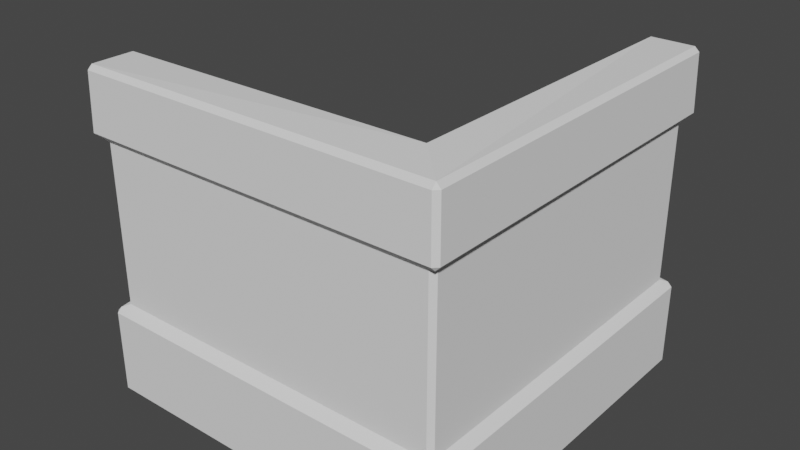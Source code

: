 # Source: room.blend  (saved by Blender 3.5.10; exported with 4.5.12 LTS)
import bpy
from mathutils import Matrix  # noqa: F401  (used for matrix-valued properties, if any)

bpy.ops.wm.read_factory_settings(use_empty=True)
scene = bpy.context.scene
scene.name = 'Scene'

# ---- collections
col_collection = bpy.data.collections.new('Collection'); scene.collection.children.link(col_collection)

# ---- world
world_world = bpy.data.worlds.new('World'); scene.world = world_world
world_world.use_nodes = True; world_world.node_tree.nodes.clear()
_N = world_world.node_tree.nodes; _L = world_world.node_tree.links
n0 = _N.new('ShaderNodeOutputWorld'); n0.name = 'World Output'; n0.location = (300, 300)
n1 = _N.new('ShaderNodeBackground'); n1.name = 'Background'; n1.location = (10, 300)
n1.inputs[0].default_value = (0.05088, 0.05088, 0.05088, 1.0)
_L.new(n1.outputs[0], n0.inputs[0])
n0.is_active_output = True
world_world.color = (0.05088, 0.05088, 0.05088)
world_world.use_sun_shadow = False
world_world.sun_shadow_jitter_overblur = 0.0

# ---- meshes
me_plane = bpy.data.meshes.new('Plane')
me_plane.from_pydata([(-1.0, -1.0, 0.0), (1.0, -1.0, 0.0), (-1.0, 1.0, 0.0), (1.0, 1.0, 0.0)], [], [(0, 1, 3, 2)])
_uv = me_plane.uv_layers.new(name='UVMap')
_uv.uv.foreach_set('vector', [0.0, 0.0, 1.0, 0.0, 1.0, 1.0, 0.0, 1.0])
me_plane.update()
me_plane_002 = bpy.data.meshes.new('Plane.002')
me_plane_002.from_pydata([(-0.144, -1.0, 0.0), (0.144, -1.0, 0.0), (-0.144, 1.0, 0.0), (0.144, 1.0, 0.0)], [], [(0, 1, 3, 2)])
_uv = me_plane_002.uv_layers.new(name='UVMap')
_uv.uv.foreach_set('vector', [0.0, 0.0, 1.0, 0.0, 1.0, 1.0, 0.0, 1.0])
me_plane_002.update()
me_cube_001 = bpy.data.meshes.new('Cube.001')
me_cube_001.from_pydata([(-1.0, -1.23, -1.0), (1.23, -1.23, -1.0), (1.23, 1.0, -1.0), (-1.0, -1.0, -1.0), (1.0, -1.0, -1.0), (1.0, 1.0, -1.0), (-1.0, -1.23, -0.4235), (-1.0, -1.23, 0.6398), (1.23, 1.0, 0.6398), (1.23, 1.0, -0.4235), (1.23, -1.23, -0.4235), (1.23, -1.23, 0.6398), (-1.0, -1.0, 0.6398), (-1.0, -1.0, -0.4235), (1.0, 1.0, -0.4235), (1.0, 1.0, 0.6398), (1.0, -1.0, 0.6398), (1.0, -1.0, -0.4235), (1.286, -1.286, -1.0), (1.286, 1.056, -1.0), (1.276, 1.046, 1.046), (1.276, -1.276, 1.046), (-1.056, -1.286, -1.0), (-1.046, -1.276, 1.046), (0.9441, -0.9441, -1.0), (0.9441, 1.056, -1.0), (0.9544, 1.046, 1.046), (0.9762, -0.9762, 1.071), (-1.056, -0.9441, -1.0), (-1.046, -0.9544, 1.046), (1.286, 1.056, -0.4235), (0.9441, 1.056, -0.4235), (0.9441, 1.056, 0.6398), (1.286, 1.056, 0.6398), (-1.056, -1.286, 0.6398), (-1.056, -0.9441, 0.6398), (-1.056, -0.9441, -0.4235), (-1.056, -1.286, -0.4235), (0.9441, -0.9441, 0.6398), (0.9441, -0.9441, -0.4235), (1.286, -1.286, 0.6398), (1.286, -1.286, -0.4235), (0.9091, -0.6905, 0.007146), (0.9091, -0.6905, 0.09559), (0.9091, 0.5276, 0.09559), (0.9091, 0.5276, 0.007146)], [], [(4, 3, 28, 24), (7, 11, 40, 34), (2, 5, 25, 19), (12, 7, 34, 35), (5, 4, 24, 25), (2, 1, 4, 5), (17, 14, 31, 39), (1, 0, 3, 4), (15, 16, 38, 32), (8, 15, 32, 33), (0, 1, 18, 22), (13, 17, 39, 36), (9, 10, 41, 30), (3, 0, 22, 28), (11, 8, 33, 40), (9, 14, 15, 8), (7, 12, 13, 6), (12, 16, 17, 13), (16, 15, 14, 17), (11, 7, 6, 10), (8, 11, 10, 9), (14, 9, 30, 31), (20, 33, 32, 26), (19, 30, 41, 18), (24, 28, 36, 39), (18, 41, 37, 22), (33, 20, 21, 40), (21, 20, 26, 27), (23, 21, 27, 29), (38, 35, 29, 27), (40, 21, 23, 34), (25, 24, 39, 31), (32, 38, 27, 26), (22, 37, 36, 28), (30, 19, 25, 31), (34, 23, 29, 35), (6, 13, 36, 37), (10, 6, 37, 41), (16, 12, 35, 38), (1, 2, 19, 18), (44, 45, 42, 43)])
_k = {(12, 13): 0.0621, (12, 16): 0.0621, (16, 17): 0.0621, (13, 17): 0.0621, (44, 45): 0.0621}
me_cube_001.attributes.new('crease_edge', 'FLOAT', 'EDGE').data.foreach_set('value', [_k.get((min(e.vertices), max(e.vertices)), 0.0) for e in me_cube_001.edges])
_uv = me_cube_001.uv_layers.new(name='UVMap')
_uv.uv.foreach_set('vector', [0.375, 0.75, 0.375, 1.0, 0.375, 1.0, 0.375, 0.75, 0.5665, 1.0, 0.5665, 0.75, 0.5665, 0.75, 0.5665, 1.0, 0.375, 0.5, 0.375, 0.5, 0.375, 0.5, 0.375, 0.5, 0.5665, 1.0, 0.5665, 1.0, 0.5665, 1.0, 0.5665, 1.0, 0.375, 0.5, 0.375, 0.75, 0.375, 0.75, 0.375, 0.5, 0.375, 0.5, 0.375, 0.75, 0.375, 0.75, 0.375, 0.5, 0.4335, 0.75, 0.4335, 0.5, 0.4335, 0.5, 0.4335, 0.75, 0.375, 0.75, 0.375, 1.0, 0.375, 1.0, 0.375, 0.75, 0.5665, 0.5, 0.5665, 0.75, 0.5665, 0.75, 0.5665, 0.5, 0.5665, 0.5, 0.5665, 0.5, 0.5665, 0.5, 0.5665, 0.5, 0.375, 1.0, 0.375, 0.75, 0.375, 0.75, 0.375, 1.0, 0.4335, 1.0, 0.4335, 0.75, 0.4335, 0.75, 0.4335, 1.0, 0.4335, 0.5, 0.4335, 0.75, 0.4335, 0.75, 0.4335, 0.5, 0.375, 1.0, 0.375, 1.0, 0.375, 1.0, 0.375, 1.0, 0.5665, 0.75, 0.5665, 0.5, 0.5665, 0.5, 0.5665, 0.75, 0.4335, 0.5, 0.4335, 0.5, 0.5665, 0.5, 0.5665, 0.5, 0.5665, 1.0, 0.5665, 1.0, 0.4335, 1.0, 0.4335, 1.0, 0.5665, 1.0, 0.5665, 0.75, 0.4335, 0.75, 0.4335, 1.0, 0.5665, 0.75, 0.5665, 0.5, 0.4335, 0.5, 0.4335, 0.75, 0.5665, 0.75, 0.5665, 1.0, 0.4335, 1.0, 0.4335, 0.75, 0.5665, 0.5, 0.5665, 0.75, 0.4335, 0.75, 0.4335, 0.5, 0.4335, 0.5, 0.4335, 0.5, 0.4335, 0.5, 0.4335, 0.5, 0.625, 0.5, 0.5665, 0.5, 0.5665, 0.5, 0.625, 0.5, 0.375, 0.5, 0.4335, 0.5, 0.4335, 0.75, 0.375, 0.75, 0.375, 0.75, 0.375, 1.0, 0.4335, 1.0, 0.4335, 0.75, 0.375, 0.75, 0.4335, 0.75, 0.4335, 1.0, 0.375, 1.0, 0.5665, 0.5, 0.625, 0.5, 0.625, 0.75, 0.5665, 0.75, 0.625, 0.75, 0.625, 0.5, 0.625, 0.5, 0.625, 0.75, 0.625, 1.0, 0.625, 0.75, 0.625, 0.75, 0.625, 1.0, 0.5665, 0.75, 0.5665, 1.0, 0.625, 1.0, 0.625, 0.75, 0.5665, 0.75, 0.625, 0.75, 0.625, 1.0, 0.5665, 1.0, 0.375, 0.5, 0.375, 0.75, 0.4335, 0.75, 0.4335, 0.5, 0.5665, 0.5, 0.5665, 0.75, 0.625, 0.75, 0.625, 0.5, 0.375, 1.0, 0.4335, 1.0, 0.4335, 1.0, 0.375, 1.0, 0.4335, 0.5, 0.375, 0.5, 0.375, 0.5, 0.4335, 0.5, 0.5665, 1.0, 0.625, 1.0, 0.625, 1.0, 0.5665, 1.0, 0.4335, 1.0, 0.4335, 1.0, 0.4335, 1.0, 0.4335, 1.0, 0.4335, 0.75, 0.4335, 1.0, 0.4335, 1.0, 0.4335, 0.75, 0.5665, 0.75, 0.5665, 1.0, 0.5665, 1.0, 0.5665, 0.75, 0.375, 0.75, 0.375, 0.5, 0.375, 0.5, 0.375, 0.75, 0.5665, 0.75, 0.4335, 0.75, 0.4335, 0.5, 0.5665, 0.5])
me_cube_001.update()
me_cube_004 = bpy.data.meshes.new('Cube.004')
me_cube_004.from_pydata([(-1.903, -3.087, -1.084), (-1.899, -3.085, -0.6397), (-1.446, -3.086, -1.088), (-1.442, -3.084, -0.6436), (-1.921, -3.032, -1.088), (-1.903, -3.032, -1.107), (-1.939, -3.014, -1.125), (-1.921, -3.032, -0.6397), (-1.939, -3.014, -0.6029), (-1.903, -3.032, -0.6213), (-1.442, -3.032, -1.107), (-1.424, -3.032, -1.088), (-1.406, -3.014, -1.125), (-1.424, -3.032, -0.6397), (-1.442, -3.032, -0.6213), (-1.406, -3.014, -0.6029), (-2.054, -3.108, -1.222), (-2.036, -3.108, -1.24), (-2.036, -3.126, -1.222), (-2.054, -3.108, -0.5063), (-2.036, -3.126, -0.5063), (-2.036, -3.108, -0.4879), (-1.309, -3.108, -1.24), (-1.291, -3.108, -1.222), (-1.309, -3.126, -1.222), (-1.291, -3.108, -0.5063), (-1.309, -3.108, -0.4879), (-1.309, -3.126, -0.5063), (-2.036, -3.014, -1.222), (-2.036, -3.032, -1.24), (-2.054, -3.032, -1.222), (-2.054, -3.032, -0.5063), (-2.036, -3.032, -0.4879), (-2.036, -3.014, -0.5063), (-1.309, -3.014, -1.222), (-1.291, -3.032, -1.222), (-1.309, -3.032, -1.24), (-1.309, -3.014, -0.5063), (-1.309, -3.032, -0.4879), (-1.291, -3.032, -0.5063), (-1.91, -3.086, -1.093), (-1.903, -3.067, -1.107), (-1.921, -3.067, -1.088), (-1.921, -3.067, -0.6397), (-1.903, -3.067, -0.6213), (-1.907, -3.085, -0.6326), (-1.438, -3.086, -1.095), (-1.424, -3.067, -1.088), (-1.442, -3.067, -1.107), (-1.435, -3.084, -0.635), (-1.442, -3.067, -0.6213), (-1.424, -3.067, -0.6397)], [], [(31, 30, 16, 19), (29, 36, 22, 17), (35, 39, 25, 23), (38, 32, 21, 26), (1, 0, 40, 45), (18, 24, 27, 20), (10, 5, 41, 48), (8, 6, 28, 33), (13, 11, 47, 51), (12, 15, 37, 34), (0, 1, 3, 2), (6, 12, 34, 28), (15, 8, 33, 37), (9, 14, 50, 44), (0, 2, 46, 40), (3, 1, 45, 49), (2, 3, 49, 46), (4, 5, 6), (7, 8, 9), (10, 11, 12), (13, 14, 15), (16, 17, 18), (19, 20, 21), (22, 23, 24), (25, 26, 27), (28, 29, 30), (31, 32, 33), (34, 35, 36), (37, 38, 39), (40, 41, 42), (43, 44, 45), (46, 47, 48), (49, 50, 51), (30, 31, 33, 28), (28, 34, 36, 29), (34, 37, 39, 35), (37, 33, 32, 38), (18, 20, 19, 16), (17, 22, 24, 18), (23, 25, 27, 24), (26, 21, 20, 27), (31, 19, 21, 32), (25, 39, 38, 26), (35, 23, 22, 36), (16, 30, 29, 17), (6, 8, 7, 4), (5, 10, 12, 6), (11, 13, 15, 12), (14, 9, 8, 15), (42, 43, 45, 40), (40, 46, 48, 41), (46, 49, 51, 47), (49, 45, 44, 50), (10, 48, 47, 11), (50, 14, 13, 51), (9, 44, 43, 7), (41, 5, 4, 42), (4, 7, 43, 42)])
_k = {(0, 1): 0.0621, (0, 2): 0.0621, (2, 3): 0.0621, (1, 3): 0.0621, (30, 31): 0.0621, (28, 33): 0.0621, (28, 34): 0.0621, (29, 36): 0.0621, (34, 37): 0.0621, (35, 39): 0.0621, (33, 37): 0.0621, (32, 38): 0.0621, (18, 20): 0.0621, (16, 19): 0.0621, (17, 22): 0.0621, (18, 24): 0.0621, (23, 25): 0.0621, (24, 27): 0.0621, (21, 26): 0.0621, (20, 27): 0.0621, (6, 8): 0.0621, (4, 7): 0.0621, (5, 10): 0.0621, (6, 12): 0.0621, (11, 13): 0.0621, (12, 15): 0.0621, (9, 14): 0.0621, (8, 15): 0.0621, (42, 43): 0.0621, (40, 45): 0.0621, (40, 46): 0.0621, (41, 48): 0.0621, (46, 49): 0.0621, (47, 51): 0.0621, (45, 49): 0.0621, (44, 50): 0.0621}
me_cube_004.attributes.new('crease_edge', 'FLOAT', 'EDGE').data.foreach_set('value', [_k.get((min(e.vertices), max(e.vertices)), 0.0) for e in me_cube_004.edges])
_uv = me_cube_004.uv_layers.new(name='UVMap')
_uv.uv.foreach_set('vector', [0.4368, 1.0, 0.5632, 1.0, 0.5632, 1.0, 0.4368, 1.0, 0.5665, 0.994, 0.5665, 0.756, 0.5665, 0.756, 0.5665, 0.994, 0.5632, 0.75, 0.4368, 0.75, 0.4368, 0.75, 0.5632, 0.75, 0.4335, 0.756, 0.4335, 0.994, 0.4335, 0.994, 0.4335, 0.756, 0.4607, 0.9497, 0.5393, 0.9497, 0.5407, 0.9523, 0.4593, 0.9522, 0.5632, 0.994, 0.5632, 0.756, 0.4368, 0.756, 0.4368, 0.994, 0.5429, 0.7997, 0.5429, 0.9503, 0.5429, 0.9503, 0.5429, 0.7997, 0.4539, 0.9624, 0.5461, 0.9624, 0.5632, 0.994, 0.4368, 0.994, 0.4604, 0.7937, 0.5396, 0.7937, 0.5396, 0.7937, 0.4604, 0.7937, 0.5461, 0.7876, 0.4539, 0.7876, 0.4368, 0.756, 0.5632, 0.756, 0.5393, 0.9497, 0.4607, 0.9497, 0.4607, 0.8003, 0.5393, 0.8003, 0.5461, 0.9624, 0.5461, 0.7876, 0.5632, 0.756, 0.5632, 0.994, 0.4539, 0.7876, 0.4539, 0.9624, 0.4368, 0.994, 0.4368, 0.756, 0.4571, 0.9503, 0.4571, 0.7997, 0.4571, 0.7997, 0.4571, 0.9503, 0.5393, 0.9497, 0.5393, 0.8003, 0.5407, 0.7978, 0.5407, 0.9523, 0.4607, 0.8003, 0.4607, 0.9497, 0.4593, 0.9522, 0.4593, 0.7977, 0.5393, 0.8003, 0.4607, 0.8003, 0.4593, 0.7977, 0.5407, 0.7978, 0.5396, 0.9563, 0.5429, 0.9503, 0.5461, 0.9624, 0.4604, 0.9563, 0.4539, 0.9624, 0.4571, 0.9503, 0.5429, 0.7997, 0.5396, 0.7937, 0.5461, 0.7876, 0.4604, 0.7937, 0.4571, 0.7997, 0.4539, 0.7876, 0.5632, 1.0, 0.5665, 0.994, 0.5632, 0.994, 0.4368, 1.0, 0.4368, 0.994, 0.4335, 0.994, 0.5665, 0.756, 0.5632, 0.75, 0.5632, 0.756, 0.4368, 0.75, 0.4335, 0.756, 0.4368, 0.756, 0.5632, 0.994, 0.5665, 0.994, 0.5632, 1.0, 0.4368, 1.0, 0.4335, 0.994, 0.4368, 0.994, 0.5632, 0.756, 0.5632, 0.75, 0.5665, 0.756, 0.4368, 0.756, 0.4335, 0.756, 0.4368, 0.75, 0.5407, 0.9523, 0.5429, 0.9503, 0.5396, 0.9563, 0.4604, 0.9563, 0.4571, 0.9503, 0.4593, 0.9522, 0.5407, 0.7978, 0.5396, 0.7937, 0.5429, 0.7997, 0.4593, 0.7977, 0.4571, 0.7997, 0.4604, 0.7937, 0.5632, 1.0, 0.4368, 1.0, 0.4368, 0.994, 0.5632, 0.994, 0.5632, 0.994, 0.5632, 0.756, 0.5665, 0.756, 0.5665, 0.994, 0.5632, 0.756, 0.4368, 0.756, 0.4368, 0.75, 0.5632, 0.75, 0.4368, 0.756, 0.4368, 0.994, 0.4335, 0.994, 0.4335, 0.756, 0.5632, 0.994, 0.4368, 0.994, 0.4368, 1.0, 0.5632, 1.0, 0.5665, 0.994, 0.5665, 0.756, 0.5632, 0.756, 0.5632, 0.994, 0.5632, 0.75, 0.4368, 0.75, 0.4368, 0.756, 0.5632, 0.756, 0.4335, 0.756, 0.4335, 0.994, 0.4368, 0.994, 0.4368, 0.756, 0.4368, 1.0, 0.4368, 1.0, 0.4335, 0.994, 0.4335, 0.994, 0.4368, 0.75, 0.4368, 0.75, 0.4335, 0.756, 0.4335, 0.756, 0.5632, 0.75, 0.5632, 0.75, 0.5665, 0.756, 0.5665, 0.756, 0.5632, 1.0, 0.5632, 1.0, 0.5665, 0.994, 0.5665, 0.994, 0.5461, 0.9624, 0.4539, 0.9624, 0.4604, 0.9563, 0.5396, 0.9563, 0.5429, 0.9503, 0.5429, 0.7997, 0.5461, 0.7876, 0.5461, 0.9624, 0.5396, 0.7937, 0.4604, 0.7937, 0.4539, 0.7876, 0.5461, 0.7876, 0.4571, 0.7997, 0.4571, 0.9503, 0.4539, 0.9624, 0.4539, 0.7876, 0.5396, 0.9563, 0.4604, 0.9563, 0.4593, 0.9522, 0.5407, 0.9523, 0.5407, 0.9523, 0.5407, 0.7978, 0.5429, 0.7997, 0.5429, 0.9503, 0.5407, 0.7978, 0.4593, 0.7977, 0.4604, 0.7937, 0.5396, 0.7937, 0.4593, 0.7977, 0.4593, 0.9522, 0.4571, 0.9503, 0.4571, 0.7997, 0.5429, 0.7997, 0.5429, 0.7997, 0.5396, 0.7937, 0.5396, 0.7937, 0.4571, 0.7997, 0.4571, 0.7997, 0.4604, 0.7937, 0.4604, 0.7937, 0.4571, 0.9503, 0.4571, 0.9503, 0.4604, 0.9563, 0.4604, 0.9563, 0.5429, 0.9503, 0.5429, 0.9503, 0.5396, 0.9563, 0.5396, 0.9563, 0.5396, 0.9563, 0.4604, 0.9563, 0.4604, 0.9563, 0.5396, 0.9563])
me_cube_004.update()
me_cube_005 = bpy.data.meshes.new('Cube.005')
me_cube_005.from_pydata([(-1.69, -3.027, -0.9047), (-1.686, -3.022, -0.6344), (-1.436, -3.027, -0.9047), (-1.432, -3.022, -0.6344), (-1.824, -3.14, -1.038), (-1.819, -3.134, -0.501), (-1.303, -3.14, -1.038), (-1.298, -3.134, -0.501), (-1.824, -3.027, -1.038), (-1.819, -3.022, -0.501), (-1.303, -3.027, -1.038), (-1.298, -3.022, -0.501), (-1.672, -3.1, -0.8824), (-1.663, -3.093, -0.6527), (-1.459, -3.099, -0.8863), (-1.45, -3.092, -0.6567), (-1.69, -3.099, -0.9047), (-1.686, -3.093, -0.6344), (-1.436, -3.099, -0.9047), (-1.432, -3.093, -0.6344)], [], [(3, 2, 18, 19), (4, 6, 7, 5), (11, 9, 5, 7), (8, 10, 6, 4), (10, 11, 7, 6), (9, 8, 4, 5), (1, 0, 8, 9), (0, 2, 10, 8), (2, 3, 11, 10), (3, 1, 9, 11), (12, 13, 15, 14), (0, 1, 17, 16), (1, 3, 19, 17), (2, 0, 16, 18), (13, 12, 16, 17), (12, 14, 18, 16), (14, 15, 19, 18), (15, 13, 17, 19)])
_k = {(8, 9): 0.0621, (8, 10): 0.0621, (10, 11): 0.0621, (9, 11): 0.0621, (4, 5): 0.0621, (4, 6): 0.0621, (6, 7): 0.0621, (5, 7): 0.0621, (0, 1): 0.0621, (0, 2): 0.0621, (2, 3): 0.0621, (1, 3): 0.0621, (16, 17): 0.0621, (16, 18): 0.0621, (18, 19): 0.0621, (17, 19): 0.0621, (12, 13): 0.0621, (12, 14): 0.0621, (14, 15): 0.0621, (13, 15): 0.0621}
me_cube_005.attributes.new('crease_edge', 'FLOAT', 'EDGE').data.foreach_set('value', [_k.get((min(e.vertices), max(e.vertices)), 0.0) for e in me_cube_005.edges])
_uv = me_cube_005.uv_layers.new(name='UVMap')
_uv.uv.foreach_set('vector', [0.4571, 0.7937, 0.5429, 0.7937, 0.5429, 0.7937, 0.4571, 0.7937, 0.5665, 1.0, 0.5665, 0.75, 0.4335, 0.75, 0.4335, 1.0, 0.4335, 0.75, 0.4335, 1.0, 0.4335, 1.0, 0.4335, 0.75, 0.5665, 1.0, 0.5665, 0.75, 0.5665, 0.75, 0.5665, 1.0, 0.5665, 0.75, 0.4335, 0.75, 0.4335, 0.75, 0.5665, 0.75, 0.4335, 1.0, 0.5665, 1.0, 0.5665, 1.0, 0.4335, 1.0, 0.4571, 0.9563, 0.5429, 0.9563, 0.5665, 1.0, 0.4335, 1.0, 0.5429, 0.9563, 0.5429, 0.7937, 0.5665, 0.75, 0.5665, 1.0, 0.5429, 0.7937, 0.4571, 0.7937, 0.4335, 0.75, 0.5665, 0.75, 0.4571, 0.7937, 0.4571, 0.9563, 0.4335, 1.0, 0.4335, 0.75, 0.5393, 0.9497, 0.4607, 0.9497, 0.4607, 0.8003, 0.5393, 0.8003, 0.5429, 0.9563, 0.4571, 0.9563, 0.4571, 0.9563, 0.5429, 0.9563, 0.4571, 0.9563, 0.4571, 0.7937, 0.4571, 0.7937, 0.4571, 0.9563, 0.5429, 0.7937, 0.5429, 0.9563, 0.5429, 0.9563, 0.5429, 0.7937, 0.4607, 0.9497, 0.5393, 0.9497, 0.5429, 0.9563, 0.4571, 0.9563, 0.5393, 0.9497, 0.5393, 0.8003, 0.5429, 0.7937, 0.5429, 0.9563, 0.5393, 0.8003, 0.4607, 0.8003, 0.4571, 0.7937, 0.5429, 0.7937, 0.4607, 0.8003, 0.4607, 0.9497, 0.4571, 0.9563, 0.4571, 0.7937])
me_cube_005.update()
me_cube_006 = bpy.data.meshes.new('Cube.006')
me_cube_006.from_pydata([(0.9091, -0.6765, 0.007146), (0.9091, -0.6905, 0.02115), (0.9091, -0.6905, 0.08159), (0.9091, -0.6765, 0.09559), (0.9091, 0.5136, 0.09559), (0.9091, 0.5276, 0.08159), (0.9091, 0.5276, 0.02115), (0.9091, 0.5136, 0.007146), (0.5811, -0.6905, 0.02115), (0.5811, -0.6765, 0.007146), (0.5671, -0.6765, 0.02115), (0.5811, -0.6905, 0.08159), (0.5671, -0.6765, 0.08159), (0.5811, -0.6765, 0.09559), (0.5811, 0.5276, 0.08159), (0.5811, 0.5136, 0.09559), (0.5671, 0.5136, 0.08159), (0.5811, 0.5276, 0.02115), (0.5671, 0.5136, 0.02115), (0.5811, 0.5136, 0.007146)], [], [(6, 5, 14, 17), (0, 7, 19, 9), (4, 3, 13, 15), (16, 12, 10, 18), (8, 9, 10), (11, 12, 13), (14, 15, 16), (17, 18, 19), (10, 12, 11, 8), (16, 18, 17, 14), (15, 13, 12, 16), (9, 19, 18, 10), (2, 11, 13, 3), (14, 5, 4, 15), (0, 9, 8, 1), (6, 17, 19, 7), (2, 1, 8, 11)])
_k = {(16, 18): 0.0621, (14, 17): 0.0621, (5, 6): 0.0621}
me_cube_006.attributes.new('crease_edge', 'FLOAT', 'EDGE').data.foreach_set('value', [_k.get((min(e.vertices), max(e.vertices)), 0.0) for e in me_cube_006.edges])
_uv = me_cube_006.uv_layers.new(name='UVMap')
_uv.uv.foreach_set('vector', [0.4546, 0.75, 0.5454, 0.75, 0.5454, 0.75, 0.4546, 0.75, 0.4335, 0.5029, 0.4335, 0.7471, 0.4335, 0.7471, 0.4335, 0.5029, 0.5665, 0.7471, 0.5665, 0.5029, 0.5665, 0.5029, 0.5665, 0.7471, 0.5454, 0.7471, 0.5454, 0.5029, 0.4546, 0.5029, 0.4546, 0.7471, 0.4546, 0.5, 0.4335, 0.5029, 0.4546, 0.5029, 0.5454, 0.5, 0.5454, 0.5029, 0.5665, 0.5029, 0.5454, 0.75, 0.5665, 0.7471, 0.5454, 0.7471, 0.4546, 0.75, 0.4546, 0.7471, 0.4335, 0.7471, 0.4546, 0.5029, 0.5454, 0.5029, 0.5454, 0.5, 0.4546, 0.5, 0.5454, 0.7471, 0.4546, 0.7471, 0.4546, 0.75, 0.5454, 0.75, 0.5665, 0.7471, 0.5665, 0.5029, 0.5454, 0.5029, 0.5454, 0.7471, 0.4335, 0.5029, 0.4335, 0.7471, 0.4546, 0.7471, 0.4546, 0.5029, 0.5454, 0.5, 0.5454, 0.5, 0.5665, 0.5029, 0.5665, 0.5029, 0.5454, 0.75, 0.5454, 0.75, 0.5665, 0.7471, 0.5665, 0.7471, 0.4335, 0.5029, 0.4335, 0.5029, 0.4546, 0.5, 0.4546, 0.5, 0.4546, 0.75, 0.4546, 0.75, 0.4335, 0.7471, 0.4335, 0.7471, 0.5454, 0.5, 0.4546, 0.5, 0.4546, 0.5, 0.5454, 0.5])
me_cube_006.update()
me_plane_005 = bpy.data.meshes.new('Plane.005')
me_plane_005.from_pydata([(-1.0, -1.0, 0.0), (1.0, -1.0, 0.0), (-1.0, 1.0, 0.0), (1.0, 1.0, 0.0), (-1.0, 1.0, -0.2336), (-1.0, -1.0, -0.2336), (1.0, -1.0, -0.2336), (1.0, 1.0, -0.2336)], [], [(0, 2, 3, 1), (5, 6, 7, 4), (3, 2, 4, 7), (0, 1, 6, 5), (1, 3, 7, 6), (2, 0, 5, 4)])
_uv = me_plane_005.uv_layers.new(name='UVMap')
_uv.uv.foreach_set('vector', [0.0, 0.0, 0.0, 1.0, 1.0, 1.0, 1.0, 0.0, 0.0, 0.0, 1.0, 0.0, 1.0, 1.0, 0.0, 1.0, 1.0, 1.0, 0.0, 1.0, 0.0, 1.0, 1.0, 1.0, 0.0, 0.0, 1.0, 0.0, 1.0, 0.0, 0.0, 0.0, 1.0, 0.0, 1.0, 1.0, 1.0, 1.0, 1.0, 0.0, 0.0, 1.0, 0.0, 0.0, 0.0, 0.0, 0.0, 1.0])
me_plane_005.update()
me_plane_006 = bpy.data.meshes.new('Plane.006')
me_plane_006.from_pydata([(-1.0, -1.0, 0.0), (1.0, -1.0, 0.0), (-1.0, 1.0, 0.0), (1.0, 1.0, 0.0), (-1.0, 1.0, -0.2336), (-1.0, -1.0, -0.2336), (1.0, -1.0, -0.2336), (1.0, 1.0, -0.2336)], [], [(0, 2, 3, 1), (5, 6, 7, 4), (3, 2, 4, 7), (0, 1, 6, 5), (1, 3, 7, 6), (2, 0, 5, 4)])
_uv = me_plane_006.uv_layers.new(name='UVMap')
_uv.uv.foreach_set('vector', [0.0, 0.0, 0.0, 1.0, 1.0, 1.0, 1.0, 0.0, 0.0, 0.0, 1.0, 0.0, 1.0, 1.0, 0.0, 1.0, 1.0, 1.0, 0.0, 1.0, 0.0, 1.0, 1.0, 1.0, 0.0, 0.0, 1.0, 0.0, 1.0, 0.0, 0.0, 0.0, 1.0, 0.0, 1.0, 1.0, 1.0, 1.0, 1.0, 0.0, 0.0, 1.0, 0.0, 0.0, 0.0, 0.0, 0.0, 1.0])
me_plane_006.update()

# ---- objects
ob_plane = bpy.data.objects.new('Plane', me_plane)
ob_plane_002 = bpy.data.objects.new('Plane.002', me_plane_002)
ob_cube = bpy.data.objects.new('Cube', me_cube_001)
ob_cube_001 = bpy.data.objects.new('Cube.001', me_cube_004)
ob_cube_002 = bpy.data.objects.new('Cube.002', me_cube_005)
ob_cube_003 = bpy.data.objects.new('Cube.003', me_cube_006)
ob_plane_001 = bpy.data.objects.new('Plane.001', me_plane_005)
ob_plane_003 = bpy.data.objects.new('Plane.003', me_plane_006)

# ---- transforms, parenting, visibility, modifiers, constraints
ob_plane.location = (-0.3029, 0.3222, 0.3843)
_m = ob_plane.modifiers.new('Solidify', 'SOLIDIFY')
_m.thickness = 0.2
_m = ob_plane.modifiers.new('Bevel', 'BEVEL')
_m.width = 0.014
_m.width_pct = 0.014
ob_plane_002.location = (-1.154, 0.3121, 0.436)
_m = ob_plane_002.modifiers.new('Solidify', 'SOLIDIFY')
_m.thickness = 0.051
_m = ob_plane_002.modifiers.new('Bevel', 'BEVEL')
_m.width = 0.005
_m.width_pct = 0.005
_m = ob_plane_002.modifiers.new('Array', 'ARRAY')
_m.count = 6
_m.relative_offset_displace = (1.1, 0.0, 0.0)
ob_cube.location = (-0.3105, 0.3278, 1.187)
_m = ob_cube.modifiers.new('Bevel', 'BEVEL')
ob_cube_001.location = (1.604, 2.431, 2.235)
ob_cube_001.scale = (0.9098, 1.0, 1.0)
ob_cube_002.location = (0.738, 2.503, 2.136)
ob_cube_002.scale = (0.9288, 1.021, 0.9238)
_m = ob_cube_002.modifiers.new('Bevel', 'BEVEL')
_m.width = 0.05
_m.width_pct = 0.05
ob_cube_003.location = (-0.2027, 0.6541, 1.41)
ob_cube_003.scale = (0.9781, 0.6678, 1.0)
ob_plane_001.location = (-0.2248, -0.02561, 0.6701)
ob_plane_001.scale = (0.8695, 0.5964, 1.0)
_m = ob_plane_001.modifiers.new('Bevel', 'BEVEL')
_m.width = 0.014
_m.width_pct = 0.014
ob_plane_003.location = (-1.018, -0.02615, 0.8043)
ob_plane_003.scale = (0.05991, 0.5908, 1.013)
_m = ob_plane_003.modifiers.new('Bevel', 'BEVEL')
_m.width = 0.014
_m.width_pct = 0.014

# ---- collection membership
col_collection.objects.link(ob_plane)
col_collection.objects.link(ob_plane_002)
col_collection.objects.link(ob_cube)
col_collection.objects.link(ob_cube_001)
col_collection.objects.link(ob_cube_002)
col_collection.objects.link(ob_cube_003)
col_collection.objects.link(ob_plane_001)
col_collection.objects.link(ob_plane_003)

# ---- scene / render settings (as saved in the file)
scene.frame_start = 1; scene.frame_end = 250; scene.frame_set(108)
scene.render.engine = 'BLENDER_EEVEE_NEXT'
scene.cycles.sampling_pattern = 'TABULATED_SOBOL'
scene.view_settings.view_transform = 'Filmic'
bpy.context.view_layer.update()

# ---- added for rendering (the .blend has no active camera and no usable light): camera, sun
cam_auto = bpy.data.cameras.new('AutoCamera')
cam_auto.lens = 50.0
cam_auto.sensor_width = 36.0
cam_auto.clip_end = 1000.0
ob_auto_camera = bpy.data.objects.new('AutoCamera', cam_auto)
scene.collection.objects.link(ob_auto_camera)
ob_auto_camera.location = (3.41873, -4.12422, 4.11147)
ob_auto_camera.rotation_euler = (1.09748, -7.21219e-08, 0.694738)
scene.camera = ob_auto_camera
light_auto_sun = bpy.data.lights.new('AutoSun', 'SUN')
light_auto_sun.energy = 3.0
light_auto_sun.angle = 0.0523599
ob_auto_sun = bpy.data.objects.new('AutoSun', light_auto_sun)
scene.collection.objects.link(ob_auto_sun)
ob_auto_sun.rotation_euler = (0.872665, 0.174533, 0.523599)
bpy.context.view_layer.update()
